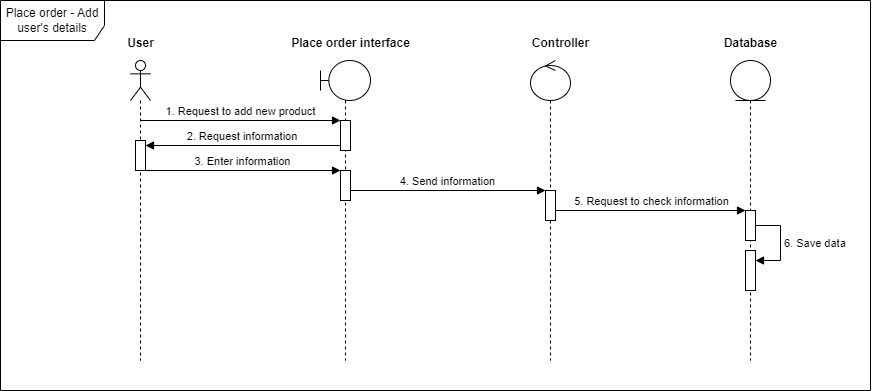

The diagram above was exported from draw.io. Its source (the exported page's mxGraphModel, read from the mxfile embedded in the PNG):
<mxGraphModel dx="1744" dy="873" grid="1" gridSize="10" guides="1" tooltips="1" connect="1" arrows="1" fold="1" page="1" pageScale="1" pageWidth="850" pageHeight="1100" math="0" shadow="0">
  <root>
    <mxCell id="0" />
    <mxCell id="1" parent="0" />
    <mxCell id="2" value="Place order - Add user's details" style="shape=umlFrame;whiteSpace=wrap;html=1;pointerEvents=0;width=104;height=40;" vertex="1" parent="1">
      <mxGeometry x="766" y="2940" width="870" height="390" as="geometry" />
    </mxCell>
    <mxCell id="3" value="" style="shape=umlLifeline;perimeter=lifelinePerimeter;whiteSpace=wrap;html=1;container=1;dropTarget=0;collapsible=0;recursiveResize=0;outlineConnect=0;portConstraint=eastwest;newEdgeStyle={&quot;curved&quot;:0,&quot;rounded&quot;:0};participant=umlActor;" vertex="1" parent="1">
      <mxGeometry x="896" y="3000" width="20" height="300" as="geometry" />
    </mxCell>
    <mxCell id="4" value="" style="html=1;points=[[0,0,0,0,5],[0,1,0,0,-5],[1,0,0,0,5],[1,1,0,0,-5]];perimeter=orthogonalPerimeter;outlineConnect=0;targetShapes=umlLifeline;portConstraint=eastwest;newEdgeStyle={&quot;curved&quot;:0,&quot;rounded&quot;:0};" vertex="1" parent="3">
      <mxGeometry x="5" y="80" width="10" height="30" as="geometry" />
    </mxCell>
    <mxCell id="5" value="" style="shape=umlLifeline;perimeter=lifelinePerimeter;whiteSpace=wrap;html=1;container=1;dropTarget=0;collapsible=0;recursiveResize=0;outlineConnect=0;portConstraint=eastwest;newEdgeStyle={&quot;curved&quot;:0,&quot;rounded&quot;:0};participant=umlBoundary;" vertex="1" parent="1">
      <mxGeometry x="1086" y="3000" width="50" height="300" as="geometry" />
    </mxCell>
    <mxCell id="6" value="" style="html=1;points=[[0,0,0,0,5],[0,1,0,0,-5],[1,0,0,0,5],[1,1,0,0,-5]];perimeter=orthogonalPerimeter;outlineConnect=0;targetShapes=umlLifeline;portConstraint=eastwest;newEdgeStyle={&quot;curved&quot;:0,&quot;rounded&quot;:0};" vertex="1" parent="5">
      <mxGeometry x="20" y="60" width="10" height="30" as="geometry" />
    </mxCell>
    <mxCell id="7" value="" style="html=1;points=[[0,0,0,0,5],[0,1,0,0,-5],[1,0,0,0,5],[1,1,0,0,-5]];perimeter=orthogonalPerimeter;outlineConnect=0;targetShapes=umlLifeline;portConstraint=eastwest;newEdgeStyle={&quot;curved&quot;:0,&quot;rounded&quot;:0};" vertex="1" parent="5">
      <mxGeometry x="20" y="110" width="10" height="30" as="geometry" />
    </mxCell>
    <mxCell id="8" value="" style="shape=umlLifeline;perimeter=lifelinePerimeter;whiteSpace=wrap;html=1;container=1;dropTarget=0;collapsible=0;recursiveResize=0;outlineConnect=0;portConstraint=eastwest;newEdgeStyle={&quot;curved&quot;:0,&quot;rounded&quot;:0};participant=umlEntity;" vertex="1" parent="1">
      <mxGeometry x="1496" y="3000" width="40" height="300" as="geometry" />
    </mxCell>
    <mxCell id="9" value="" style="html=1;points=[[0,0,0,0,5],[0,1,0,0,-5],[1,0,0,0,5],[1,1,0,0,-5]];perimeter=orthogonalPerimeter;outlineConnect=0;targetShapes=umlLifeline;portConstraint=eastwest;newEdgeStyle={&quot;curved&quot;:0,&quot;rounded&quot;:0};" vertex="1" parent="8">
      <mxGeometry x="15" y="150" width="10" height="30" as="geometry" />
    </mxCell>
    <mxCell id="10" value="5. Request to check information" style="html=1;verticalAlign=bottom;endArrow=block;curved=0;rounded=0;" edge="1" parent="8" target="9">
      <mxGeometry width="80" relative="1" as="geometry">
        <mxPoint x="-175" y="150" as="sourcePoint" />
        <mxPoint x="265" y="210" as="targetPoint" />
      </mxGeometry>
    </mxCell>
    <mxCell id="11" value="" style="html=1;points=[[0,0,0,0,5],[0,1,0,0,-5],[1,0,0,0,5],[1,1,0,0,-5]];perimeter=orthogonalPerimeter;outlineConnect=0;targetShapes=umlLifeline;portConstraint=eastwest;newEdgeStyle={&quot;curved&quot;:0,&quot;rounded&quot;:0};" vertex="1" parent="8">
      <mxGeometry x="15" y="190" width="10" height="40" as="geometry" />
    </mxCell>
    <mxCell id="12" value="6. Save data" style="html=1;align=left;spacingLeft=2;endArrow=block;rounded=0;edgeStyle=orthogonalEdgeStyle;curved=0;rounded=0;" edge="1" parent="8" source="9" target="11">
      <mxGeometry relative="1" as="geometry">
        <mxPoint x="30" y="170" as="sourcePoint" />
        <Array as="points">
          <mxPoint x="50" y="165" />
          <mxPoint x="50" y="200" />
        </Array>
      </mxGeometry>
    </mxCell>
    <mxCell id="13" value="" style="shape=umlLifeline;perimeter=lifelinePerimeter;whiteSpace=wrap;html=1;container=1;dropTarget=0;collapsible=0;recursiveResize=0;outlineConnect=0;portConstraint=eastwest;newEdgeStyle={&quot;curved&quot;:0,&quot;rounded&quot;:0};participant=umlControl;" vertex="1" parent="1">
      <mxGeometry x="1296" y="3000" width="40" height="300" as="geometry" />
    </mxCell>
    <mxCell id="14" value="" style="html=1;points=[[0,0,0,0,5],[0,1,0,0,-5],[1,0,0,0,5],[1,1,0,0,-5]];perimeter=orthogonalPerimeter;outlineConnect=0;targetShapes=umlLifeline;portConstraint=eastwest;newEdgeStyle={&quot;curved&quot;:0,&quot;rounded&quot;:0};" vertex="1" parent="13">
      <mxGeometry x="15" y="130" width="10" height="30" as="geometry" />
    </mxCell>
    <mxCell id="15" value="Database" style="text;align=center;fontStyle=1;verticalAlign=middle;spacingLeft=3;spacingRight=3;strokeColor=none;rotatable=0;points=[[0,0.5],[1,0.5]];portConstraint=eastwest;html=1;" vertex="1" parent="1">
      <mxGeometry x="1476" y="2970" width="80" height="26" as="geometry" />
    </mxCell>
    <mxCell id="16" value="Contr&lt;span style=&quot;color: rgba(0, 0, 0, 0); font-family: monospace; font-size: 0px; font-weight: 400; text-align: start;&quot;&gt;%3CmxGraphModel%3E%3Croot%3E%3CmxCell%20id%3D%220%22%2F%3E%3CmxCell%20id%3D%221%22%20parent%3D%220%22%2F%3E%3CmxCell%20id%3D%222%22%20value%3D%22Database%22%20style%3D%22text%3Balign%3Dcenter%3BfontStyle%3D1%3BverticalAlign%3Dmiddle%3BspacingLeft%3D3%3BspacingRight%3D3%3BstrokeColor%3Dnone%3Brotatable%3D0%3Bpoints%3D%5B%5B0%2C0.5%5D%2C%5B1%2C0.5%5D%5D%3BportConstraint%3Deastwest%3Bhtml%3D1%3B%22%20vertex%3D%221%22%20parent%3D%221%22%3E%3CmxGeometry%20x%3D%22760%22%20y%3D%2290%22%20width%3D%2280%22%20height%3D%2226%22%20as%3D%22geometry%22%2F%3E%3C%2FmxCell%3E%3C%2Froot%3E%3C%2FmxGraphModel%3E&lt;/span&gt;oller" style="text;align=center;fontStyle=1;verticalAlign=middle;spacingLeft=3;spacingRight=3;strokeColor=none;rotatable=0;points=[[0,0.5],[1,0.5]];portConstraint=eastwest;html=1;" vertex="1" parent="1">
      <mxGeometry x="1286" y="2970" width="80" height="26" as="geometry" />
    </mxCell>
    <mxCell id="17" value="User" style="text;align=center;fontStyle=1;verticalAlign=middle;spacingLeft=3;spacingRight=3;strokeColor=none;rotatable=0;points=[[0,0.5],[1,0.5]];portConstraint=eastwest;html=1;" vertex="1" parent="1">
      <mxGeometry x="866" y="2970" width="80" height="26" as="geometry" />
    </mxCell>
    <mxCell id="18" value="Place order interface" style="text;align=center;fontStyle=1;verticalAlign=middle;spacingLeft=3;spacingRight=3;strokeColor=none;rotatable=0;points=[[0,0.5],[1,0.5]];portConstraint=eastwest;html=1;" vertex="1" parent="1">
      <mxGeometry x="1076" y="2970" width="80" height="26" as="geometry" />
    </mxCell>
    <mxCell id="19" value="1. Request to add new product" style="html=1;verticalAlign=bottom;endArrow=block;curved=0;rounded=0;" edge="1" target="6" parent="1">
      <mxGeometry width="80" relative="1" as="geometry">
        <mxPoint x="906" y="3060" as="sourcePoint" />
        <mxPoint x="986" y="3060" as="targetPoint" />
      </mxGeometry>
    </mxCell>
    <mxCell id="20" value="2. Request information&amp;nbsp;" style="html=1;verticalAlign=bottom;endArrow=block;curved=0;rounded=0;exitX=0;exitY=1;exitDx=0;exitDy=-5;exitPerimeter=0;" edge="1" source="6" target="4" parent="1">
      <mxGeometry x="-0.002" width="80" relative="1" as="geometry">
        <mxPoint x="1076" y="3140" as="sourcePoint" />
        <mxPoint x="1156" y="3140" as="targetPoint" />
        <mxPoint as="offset" />
      </mxGeometry>
    </mxCell>
    <mxCell id="21" value="3. Enter information" style="html=1;verticalAlign=bottom;endArrow=block;curved=0;rounded=0;" edge="1" source="4" target="7" parent="1">
      <mxGeometry x="0.0022" width="80" relative="1" as="geometry">
        <mxPoint x="1311" y="3125" as="sourcePoint" />
        <mxPoint x="1361" y="3170" as="targetPoint" />
        <mxPoint as="offset" />
      </mxGeometry>
    </mxCell>
    <mxCell id="22" value="4. Send information" style="html=1;verticalAlign=bottom;endArrow=block;curved=0;rounded=0;" edge="1" source="7" target="14" parent="1">
      <mxGeometry width="80" relative="1" as="geometry">
        <mxPoint x="1106" y="3140" as="sourcePoint" />
        <mxPoint x="1556" y="3190" as="targetPoint" />
      </mxGeometry>
    </mxCell>
  </root>
</mxGraphModel>